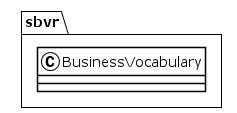

The diagram above was rendered by PlantUML. Its source (embedded in the PNG):
@startuml
!theme plain
package sbvr {
class BusinessVocabulary {
}
}
@enduml